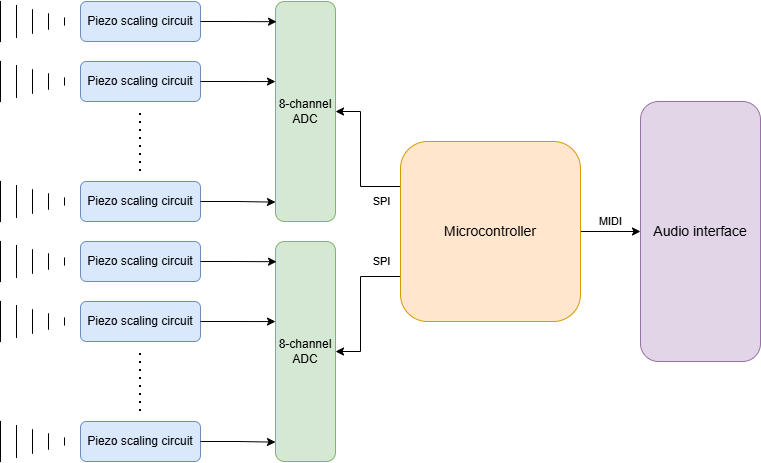

The diagram above was exported from draw.io. Its source (the exported page's mxGraphModel, read from the mxfile embedded in the PNG):
<mxGraphModel dx="1010" dy="689" grid="1" gridSize="10" guides="1" tooltips="1" connect="1" arrows="1" fold="1" page="1" pageScale="1" pageWidth="850" pageHeight="1100" math="0" shadow="0">
  <root>
    <mxCell id="0" />
    <mxCell id="1" parent="0" />
    <mxCell id="rPEA67mxuwaBpfZkC1cH-1" value="" style="shape=mxgraph.arrows2.wedgeArrowDashed2;html=1;bendable=0;startWidth=20.57142857142857;stepSize=15;rounded=0;entryX=0;entryY=0.5;entryDx=0;entryDy=0;" edge="1" parent="1" target="rPEA67mxuwaBpfZkC1cH-2">
      <mxGeometry width="100" height="100" relative="1" as="geometry">
        <mxPoint x="120" y="160" as="sourcePoint" />
        <mxPoint x="200" y="160" as="targetPoint" />
      </mxGeometry>
    </mxCell>
    <mxCell id="rPEA67mxuwaBpfZkC1cH-2" value="Piezo scaling circuit" style="rounded=1;whiteSpace=wrap;html=1;fillColor=#dae8fc;strokeColor=#6c8ebf;" vertex="1" parent="1">
      <mxGeometry x="200" y="140" width="120" height="40" as="geometry" />
    </mxCell>
    <mxCell id="rPEA67mxuwaBpfZkC1cH-3" value="8-channel&lt;div&gt;ADC&lt;/div&gt;" style="rounded=1;whiteSpace=wrap;html=1;fillColor=#d5e8d4;strokeColor=#82b366;" vertex="1" parent="1">
      <mxGeometry x="395" y="140" width="60" height="220" as="geometry" />
    </mxCell>
    <mxCell id="rPEA67mxuwaBpfZkC1cH-4" value="" style="shape=mxgraph.arrows2.wedgeArrowDashed2;html=1;bendable=0;startWidth=20.57142857142857;stepSize=15;rounded=0;entryX=0;entryY=0.5;entryDx=0;entryDy=0;" edge="1" parent="1" target="rPEA67mxuwaBpfZkC1cH-5">
      <mxGeometry width="100" height="100" relative="1" as="geometry">
        <mxPoint x="120" y="220" as="sourcePoint" />
        <mxPoint x="200" y="220" as="targetPoint" />
      </mxGeometry>
    </mxCell>
    <mxCell id="rPEA67mxuwaBpfZkC1cH-5" value="Piezo scaling circuit" style="rounded=1;whiteSpace=wrap;html=1;fillColor=#dae8fc;strokeColor=#6c8ebf;" vertex="1" parent="1">
      <mxGeometry x="200" y="200" width="120" height="40" as="geometry" />
    </mxCell>
    <mxCell id="rPEA67mxuwaBpfZkC1cH-8" value="" style="shape=mxgraph.arrows2.wedgeArrowDashed2;html=1;bendable=0;startWidth=20.57142857142857;stepSize=15;rounded=0;entryX=0;entryY=0.5;entryDx=0;entryDy=0;" edge="1" parent="1" target="rPEA67mxuwaBpfZkC1cH-9">
      <mxGeometry width="100" height="100" relative="1" as="geometry">
        <mxPoint x="120" y="340" as="sourcePoint" />
        <mxPoint x="200" y="340" as="targetPoint" />
      </mxGeometry>
    </mxCell>
    <mxCell id="rPEA67mxuwaBpfZkC1cH-9" value="Piezo scaling circuit" style="rounded=1;whiteSpace=wrap;html=1;fillColor=#dae8fc;strokeColor=#6c8ebf;" vertex="1" parent="1">
      <mxGeometry x="200" y="320" width="120" height="40" as="geometry" />
    </mxCell>
    <mxCell id="rPEA67mxuwaBpfZkC1cH-22" style="edgeStyle=orthogonalEdgeStyle;rounded=0;orthogonalLoop=1;jettySize=auto;html=1;exitX=1;exitY=0.5;exitDx=0;exitDy=0;entryX=0.017;entryY=0.092;entryDx=0;entryDy=0;entryPerimeter=0;" edge="1" parent="1" source="rPEA67mxuwaBpfZkC1cH-2" target="rPEA67mxuwaBpfZkC1cH-3">
      <mxGeometry relative="1" as="geometry" />
    </mxCell>
    <mxCell id="rPEA67mxuwaBpfZkC1cH-23" style="edgeStyle=orthogonalEdgeStyle;rounded=0;orthogonalLoop=1;jettySize=auto;html=1;exitX=1;exitY=0.5;exitDx=0;exitDy=0;entryX=0;entryY=0.364;entryDx=0;entryDy=0;entryPerimeter=0;" edge="1" parent="1" source="rPEA67mxuwaBpfZkC1cH-5" target="rPEA67mxuwaBpfZkC1cH-3">
      <mxGeometry relative="1" as="geometry" />
    </mxCell>
    <mxCell id="rPEA67mxuwaBpfZkC1cH-25" style="edgeStyle=orthogonalEdgeStyle;rounded=0;orthogonalLoop=1;jettySize=auto;html=1;exitX=1;exitY=0.5;exitDx=0;exitDy=0;entryX=0;entryY=0.912;entryDx=0;entryDy=0;entryPerimeter=0;" edge="1" parent="1" source="rPEA67mxuwaBpfZkC1cH-9" target="rPEA67mxuwaBpfZkC1cH-3">
      <mxGeometry relative="1" as="geometry" />
    </mxCell>
    <mxCell id="rPEA67mxuwaBpfZkC1cH-43" value="" style="endArrow=none;dashed=1;html=1;dashPattern=1 3;strokeWidth=2;rounded=0;" edge="1" parent="1">
      <mxGeometry width="50" height="50" relative="1" as="geometry">
        <mxPoint x="260" y="310" as="sourcePoint" />
        <mxPoint x="260" y="250" as="targetPoint" />
      </mxGeometry>
    </mxCell>
    <mxCell id="rPEA67mxuwaBpfZkC1cH-44" value="" style="shape=mxgraph.arrows2.wedgeArrowDashed2;html=1;bendable=0;startWidth=20.57142857142857;stepSize=15;rounded=0;entryX=0;entryY=0.5;entryDx=0;entryDy=0;" edge="1" parent="1" target="rPEA67mxuwaBpfZkC1cH-45">
      <mxGeometry width="100" height="100" relative="1" as="geometry">
        <mxPoint x="120" y="400" as="sourcePoint" />
        <mxPoint x="200" y="400" as="targetPoint" />
      </mxGeometry>
    </mxCell>
    <mxCell id="rPEA67mxuwaBpfZkC1cH-45" value="Piezo scaling circuit" style="rounded=1;whiteSpace=wrap;html=1;fillColor=#dae8fc;strokeColor=#6c8ebf;" vertex="1" parent="1">
      <mxGeometry x="200" y="380" width="120" height="40" as="geometry" />
    </mxCell>
    <mxCell id="rPEA67mxuwaBpfZkC1cH-46" value="8-channel&lt;div&gt;ADC&lt;/div&gt;" style="rounded=1;whiteSpace=wrap;html=1;fillColor=#d5e8d4;strokeColor=#82b366;" vertex="1" parent="1">
      <mxGeometry x="395" y="380" width="60" height="220" as="geometry" />
    </mxCell>
    <mxCell id="rPEA67mxuwaBpfZkC1cH-47" value="" style="shape=mxgraph.arrows2.wedgeArrowDashed2;html=1;bendable=0;startWidth=20.57142857142857;stepSize=15;rounded=0;entryX=0;entryY=0.5;entryDx=0;entryDy=0;" edge="1" parent="1" target="rPEA67mxuwaBpfZkC1cH-48">
      <mxGeometry width="100" height="100" relative="1" as="geometry">
        <mxPoint x="120" y="460" as="sourcePoint" />
        <mxPoint x="200" y="460" as="targetPoint" />
      </mxGeometry>
    </mxCell>
    <mxCell id="rPEA67mxuwaBpfZkC1cH-48" value="Piezo scaling circuit" style="rounded=1;whiteSpace=wrap;html=1;fillColor=#dae8fc;strokeColor=#6c8ebf;" vertex="1" parent="1">
      <mxGeometry x="200" y="440" width="120" height="40" as="geometry" />
    </mxCell>
    <mxCell id="rPEA67mxuwaBpfZkC1cH-49" value="" style="shape=mxgraph.arrows2.wedgeArrowDashed2;html=1;bendable=0;startWidth=20.57142857142857;stepSize=15;rounded=0;entryX=0;entryY=0.5;entryDx=0;entryDy=0;" edge="1" parent="1" target="rPEA67mxuwaBpfZkC1cH-50">
      <mxGeometry width="100" height="100" relative="1" as="geometry">
        <mxPoint x="120" y="580" as="sourcePoint" />
        <mxPoint x="200" y="580" as="targetPoint" />
      </mxGeometry>
    </mxCell>
    <mxCell id="rPEA67mxuwaBpfZkC1cH-50" value="Piezo scaling circuit" style="rounded=1;whiteSpace=wrap;html=1;fillColor=#dae8fc;strokeColor=#6c8ebf;" vertex="1" parent="1">
      <mxGeometry x="200" y="560" width="120" height="40" as="geometry" />
    </mxCell>
    <mxCell id="rPEA67mxuwaBpfZkC1cH-51" style="edgeStyle=orthogonalEdgeStyle;rounded=0;orthogonalLoop=1;jettySize=auto;html=1;exitX=1;exitY=0.5;exitDx=0;exitDy=0;entryX=0.017;entryY=0.092;entryDx=0;entryDy=0;entryPerimeter=0;" edge="1" parent="1" source="rPEA67mxuwaBpfZkC1cH-45" target="rPEA67mxuwaBpfZkC1cH-46">
      <mxGeometry relative="1" as="geometry" />
    </mxCell>
    <mxCell id="rPEA67mxuwaBpfZkC1cH-52" style="edgeStyle=orthogonalEdgeStyle;rounded=0;orthogonalLoop=1;jettySize=auto;html=1;exitX=1;exitY=0.5;exitDx=0;exitDy=0;entryX=0;entryY=0.364;entryDx=0;entryDy=0;entryPerimeter=0;" edge="1" parent="1" source="rPEA67mxuwaBpfZkC1cH-48" target="rPEA67mxuwaBpfZkC1cH-46">
      <mxGeometry relative="1" as="geometry" />
    </mxCell>
    <mxCell id="rPEA67mxuwaBpfZkC1cH-53" style="edgeStyle=orthogonalEdgeStyle;rounded=0;orthogonalLoop=1;jettySize=auto;html=1;exitX=1;exitY=0.5;exitDx=0;exitDy=0;entryX=0;entryY=0.912;entryDx=0;entryDy=0;entryPerimeter=0;" edge="1" parent="1" source="rPEA67mxuwaBpfZkC1cH-50" target="rPEA67mxuwaBpfZkC1cH-46">
      <mxGeometry relative="1" as="geometry" />
    </mxCell>
    <mxCell id="rPEA67mxuwaBpfZkC1cH-54" value="" style="endArrow=none;dashed=1;html=1;dashPattern=1 3;strokeWidth=2;rounded=0;" edge="1" parent="1">
      <mxGeometry width="50" height="50" relative="1" as="geometry">
        <mxPoint x="260" y="550" as="sourcePoint" />
        <mxPoint x="260" y="490" as="targetPoint" />
      </mxGeometry>
    </mxCell>
    <mxCell id="rPEA67mxuwaBpfZkC1cH-57" style="edgeStyle=orthogonalEdgeStyle;rounded=0;orthogonalLoop=1;jettySize=auto;html=1;exitX=0;exitY=0.25;exitDx=0;exitDy=0;entryX=1;entryY=0.5;entryDx=0;entryDy=0;" edge="1" parent="1" source="rPEA67mxuwaBpfZkC1cH-55" target="rPEA67mxuwaBpfZkC1cH-3">
      <mxGeometry relative="1" as="geometry">
        <Array as="points">
          <mxPoint x="480" y="325" />
          <mxPoint x="480" y="250" />
        </Array>
      </mxGeometry>
    </mxCell>
    <mxCell id="rPEA67mxuwaBpfZkC1cH-60" value="SPI" style="edgeLabel;html=1;align=center;verticalAlign=middle;resizable=0;points=[];" vertex="1" connectable="0" parent="rPEA67mxuwaBpfZkC1cH-57">
      <mxGeometry x="-0.5595" y="-1" relative="1" as="geometry">
        <mxPoint x="11" y="16" as="offset" />
      </mxGeometry>
    </mxCell>
    <mxCell id="rPEA67mxuwaBpfZkC1cH-58" style="edgeStyle=orthogonalEdgeStyle;rounded=0;orthogonalLoop=1;jettySize=auto;html=1;exitX=0;exitY=0.75;exitDx=0;exitDy=0;entryX=1;entryY=0.5;entryDx=0;entryDy=0;" edge="1" parent="1" source="rPEA67mxuwaBpfZkC1cH-55" target="rPEA67mxuwaBpfZkC1cH-46">
      <mxGeometry relative="1" as="geometry">
        <Array as="points">
          <mxPoint x="480" y="415" />
          <mxPoint x="480" y="490" />
        </Array>
      </mxGeometry>
    </mxCell>
    <mxCell id="rPEA67mxuwaBpfZkC1cH-59" value="SPI" style="edgeLabel;html=1;align=center;verticalAlign=middle;resizable=0;points=[];" vertex="1" connectable="0" parent="rPEA67mxuwaBpfZkC1cH-58">
      <mxGeometry x="-0.8214" relative="1" as="geometry">
        <mxPoint x="-7" y="-15" as="offset" />
      </mxGeometry>
    </mxCell>
    <mxCell id="rPEA67mxuwaBpfZkC1cH-61" style="edgeStyle=orthogonalEdgeStyle;rounded=0;orthogonalLoop=1;jettySize=auto;html=1;exitX=1;exitY=0.5;exitDx=0;exitDy=0;entryX=0;entryY=0.5;entryDx=0;entryDy=0;" edge="1" parent="1" source="rPEA67mxuwaBpfZkC1cH-55" target="rPEA67mxuwaBpfZkC1cH-56">
      <mxGeometry relative="1" as="geometry" />
    </mxCell>
    <mxCell id="rPEA67mxuwaBpfZkC1cH-62" value="MIDI" style="edgeLabel;html=1;align=center;verticalAlign=middle;resizable=0;points=[];" vertex="1" connectable="0" parent="rPEA67mxuwaBpfZkC1cH-61">
      <mxGeometry x="-0.177" y="-1" relative="1" as="geometry">
        <mxPoint x="5" y="-11" as="offset" />
      </mxGeometry>
    </mxCell>
    <mxCell id="rPEA67mxuwaBpfZkC1cH-55" value="Microcontroller" style="rounded=1;whiteSpace=wrap;html=1;fontSize=14;fillColor=#ffe6cc;strokeColor=#d79b00;" vertex="1" parent="1">
      <mxGeometry x="520" y="280" width="180" height="180" as="geometry" />
    </mxCell>
    <mxCell id="rPEA67mxuwaBpfZkC1cH-56" value="Audio interface" style="rounded=1;whiteSpace=wrap;html=1;fontSize=14;fillColor=#e1d5e7;strokeColor=#9673a6;" vertex="1" parent="1">
      <mxGeometry x="760" y="240" width="120" height="260" as="geometry" />
    </mxCell>
  </root>
</mxGraphModel>